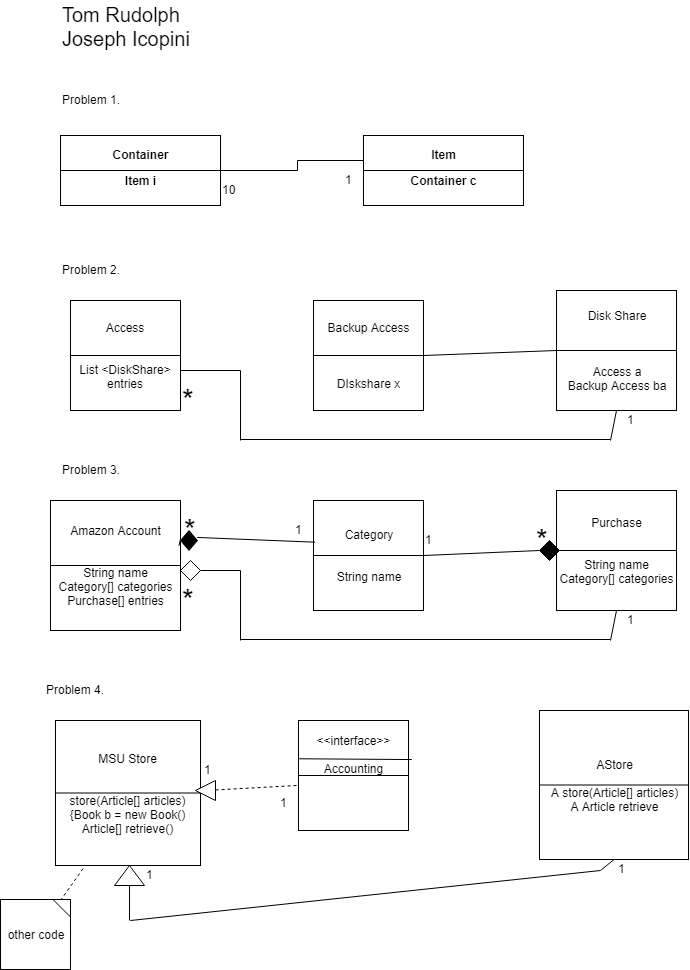

The diagram above was exported from draw.io. Its source (the exported page's mxGraphModel, read from the mxfile embedded in the PNG):
<mxGraphModel dx="879" dy="487" grid="1" gridSize="20" guides="1" tooltips="1" connect="1" arrows="1" fold="1" page="1" pageScale="1.5" pageWidth="1169" pageHeight="826" background="none" math="0" shadow="0">
  <root>
    <mxCell id="0" style=";html=1;" />
    <mxCell id="1" style=";html=1;" parent="0" />
    <mxCell id="ksULXw0AvSs8oU0yXf-t-7" style="edgeStyle=orthogonalEdgeStyle;rounded=0;orthogonalLoop=1;jettySize=auto;html=1;" edge="1" parent="1" source="1672d66443f91eb5-5">
      <mxGeometry relative="1" as="geometry">
        <mxPoint x="673" y="420" as="targetPoint" />
      </mxGeometry>
    </mxCell>
    <mxCell id="1672d66443f91eb5-5" value="&lt;p&gt;Container&lt;/p&gt;&lt;p&gt;Item i&lt;/p&gt;" style="shape=rect;html=1;overflow=fill;whiteSpace=wrap;align=center;fontStyle=1" parent="1" vertex="1">
      <mxGeometry x="360" y="395" width="160" height="70" as="geometry" />
    </mxCell>
    <mxCell id="1672d66443f91eb5-8" value="&lt;p&gt;Item&lt;/p&gt;&lt;p&gt;Container c&lt;/p&gt;" style="shape=rect;html=1;overflow=fill;whiteSpace=wrap;align=center;fontStyle=1" parent="1" vertex="1">
      <mxGeometry x="663" y="395" width="160" height="70" as="geometry" />
    </mxCell>
    <mxCell id="ksULXw0AvSs8oU0yXf-t-5" value="" style="endArrow=none;html=1;exitX=0;exitY=0.5;exitDx=0;exitDy=0;entryX=1;entryY=0.5;entryDx=0;entryDy=0;" edge="1" parent="1" source="1672d66443f91eb5-5" target="1672d66443f91eb5-5">
      <mxGeometry width="50" height="50" relative="1" as="geometry">
        <mxPoint x="363" y="460" as="sourcePoint" />
        <mxPoint x="413" y="410" as="targetPoint" />
      </mxGeometry>
    </mxCell>
    <mxCell id="ksULXw0AvSs8oU0yXf-t-6" value="" style="endArrow=none;html=1;exitX=0;exitY=0.5;exitDx=0;exitDy=0;entryX=1;entryY=0.5;entryDx=0;entryDy=0;" edge="1" parent="1" source="1672d66443f91eb5-8" target="1672d66443f91eb5-8">
      <mxGeometry width="50" height="50" relative="1" as="geometry">
        <mxPoint x="613" y="455" as="sourcePoint" />
        <mxPoint x="663" y="405" as="targetPoint" />
      </mxGeometry>
    </mxCell>
    <mxCell id="ksULXw0AvSs8oU0yXf-t-8" value="Problem 1." style="text;html=1;resizable=0;points=[];autosize=1;align=left;verticalAlign=top;spacingTop=-4;" vertex="1" parent="1">
      <mxGeometry x="360" y="350" width="70" height="20" as="geometry" />
    </mxCell>
    <mxCell id="ksULXw0AvSs8oU0yXf-t-9" value="1" style="text;html=1;resizable=0;points=[];autosize=1;align=left;verticalAlign=top;spacingTop=-4;" vertex="1" parent="1">
      <mxGeometry x="643" y="430" width="20" height="20" as="geometry" />
    </mxCell>
    <mxCell id="ksULXw0AvSs8oU0yXf-t-14" value="10" style="text;html=1;resizable=0;points=[];autosize=1;align=left;verticalAlign=top;spacingTop=-4;" vertex="1" parent="1">
      <mxGeometry x="520" y="440" width="30" height="20" as="geometry" />
    </mxCell>
    <mxCell id="ksULXw0AvSs8oU0yXf-t-15" value="Problem 2." style="text;html=1;resizable=0;points=[];autosize=1;align=left;verticalAlign=top;spacingTop=-4;" vertex="1" parent="1">
      <mxGeometry x="360" y="520" width="70" height="20" as="geometry" />
    </mxCell>
    <mxCell id="ksULXw0AvSs8oU0yXf-t-16" value="Access&lt;br&gt;&lt;br&gt;&lt;br&gt;List &amp;lt;DiskShare&amp;gt;&lt;br&gt;entries" style="whiteSpace=wrap;html=1;aspect=fixed;" vertex="1" parent="1">
      <mxGeometry x="370" y="560" width="110" height="110" as="geometry" />
    </mxCell>
    <mxCell id="ksULXw0AvSs8oU0yXf-t-17" value="Backup Access&lt;br&gt;&lt;br&gt;&lt;br&gt;&lt;br&gt;DIskshare x" style="whiteSpace=wrap;html=1;aspect=fixed;" vertex="1" parent="1">
      <mxGeometry x="613" y="560" width="110" height="110" as="geometry" />
    </mxCell>
    <mxCell id="ksULXw0AvSs8oU0yXf-t-18" value="Disk Share&lt;br&gt;&lt;br&gt;&lt;br&gt;&lt;br&gt;Access a&lt;br&gt;Backup Access ba&lt;br&gt;" style="whiteSpace=wrap;html=1;aspect=fixed;" vertex="1" parent="1">
      <mxGeometry x="856" y="550" width="120" height="120" as="geometry" />
    </mxCell>
    <mxCell id="ksULXw0AvSs8oU0yXf-t-19" value="1" style="text;html=1;resizable=0;points=[];autosize=1;align=left;verticalAlign=top;spacingTop=-4;" vertex="1" parent="1">
      <mxGeometry x="925" y="670" width="20" height="20" as="geometry" />
    </mxCell>
    <mxCell id="ksULXw0AvSs8oU0yXf-t-27" value="" style="endArrow=none;html=1;" edge="1" parent="1">
      <mxGeometry width="50" height="50" relative="1" as="geometry">
        <mxPoint x="480" y="630" as="sourcePoint" />
        <mxPoint x="540" y="630" as="targetPoint" />
      </mxGeometry>
    </mxCell>
    <mxCell id="ksULXw0AvSs8oU0yXf-t-28" value="" style="endArrow=none;html=1;" edge="1" parent="1">
      <mxGeometry width="50" height="50" relative="1" as="geometry">
        <mxPoint x="540" y="630" as="sourcePoint" />
        <mxPoint x="540" y="700" as="targetPoint" />
      </mxGeometry>
    </mxCell>
    <mxCell id="ksULXw0AvSs8oU0yXf-t-29" value="" style="endArrow=none;html=1;" edge="1" parent="1">
      <mxGeometry width="50" height="50" relative="1" as="geometry">
        <mxPoint x="540" y="699" as="sourcePoint" />
        <mxPoint x="910" y="699" as="targetPoint" />
      </mxGeometry>
    </mxCell>
    <mxCell id="ksULXw0AvSs8oU0yXf-t-30" value="" style="endArrow=none;html=1;entryX=0.5;entryY=1;entryDx=0;entryDy=0;" edge="1" parent="1" target="ksULXw0AvSs8oU0yXf-t-18">
      <mxGeometry width="50" height="50" relative="1" as="geometry">
        <mxPoint x="910" y="700" as="sourcePoint" />
        <mxPoint x="1040" y="680" as="targetPoint" />
      </mxGeometry>
    </mxCell>
    <mxCell id="ksULXw0AvSs8oU0yXf-t-31" value="" style="endArrow=none;html=1;exitX=1;exitY=0.5;exitDx=0;exitDy=0;entryX=0;entryY=0.5;entryDx=0;entryDy=0;" edge="1" parent="1" source="ksULXw0AvSs8oU0yXf-t-17" target="ksULXw0AvSs8oU0yXf-t-18">
      <mxGeometry width="50" height="50" relative="1" as="geometry">
        <mxPoint x="770" y="650" as="sourcePoint" />
        <mxPoint x="820" y="600" as="targetPoint" />
      </mxGeometry>
    </mxCell>
    <mxCell id="ksULXw0AvSs8oU0yXf-t-32" value="&lt;font style=&quot;font-size: 30px&quot;&gt;*&lt;/font&gt;" style="text;html=1;resizable=0;points=[];autosize=1;align=left;verticalAlign=top;spacingTop=-4;" vertex="1" parent="1">
      <mxGeometry x="480" y="640" width="30" height="20" as="geometry" />
    </mxCell>
    <mxCell id="ksULXw0AvSs8oU0yXf-t-33" value="Problem 3." style="text;html=1;resizable=0;points=[];autosize=1;align=left;verticalAlign=top;spacingTop=-4;" vertex="1" parent="1">
      <mxGeometry x="360" y="720" width="70" height="20" as="geometry" />
    </mxCell>
    <mxCell id="ksULXw0AvSs8oU0yXf-t-34" value="Amazon Account&lt;br&gt;&lt;br&gt;&lt;br&gt;String name&lt;br&gt;Category[] categories&lt;br&gt;Purchase[] entries" style="whiteSpace=wrap;html=1;aspect=fixed;" vertex="1" parent="1">
      <mxGeometry x="350" y="760" width="130" height="130" as="geometry" />
    </mxCell>
    <mxCell id="ksULXw0AvSs8oU0yXf-t-35" value="Category&lt;br&gt;&lt;br&gt;&lt;br&gt;String name" style="whiteSpace=wrap;html=1;aspect=fixed;" vertex="1" parent="1">
      <mxGeometry x="613" y="760" width="110" height="110" as="geometry" />
    </mxCell>
    <mxCell id="ksULXw0AvSs8oU0yXf-t-36" value="Purchase&lt;br&gt;&lt;br&gt;&lt;br&gt;String name&lt;br&gt;Category[] categories&lt;br&gt;" style="whiteSpace=wrap;html=1;aspect=fixed;" vertex="1" parent="1">
      <mxGeometry x="856" y="750" width="120" height="120" as="geometry" />
    </mxCell>
    <mxCell id="ksULXw0AvSs8oU0yXf-t-37" value="1" style="text;html=1;resizable=0;points=[];autosize=1;align=left;verticalAlign=top;spacingTop=-4;" vertex="1" parent="1">
      <mxGeometry x="925" y="870" width="20" height="20" as="geometry" />
    </mxCell>
    <mxCell id="ksULXw0AvSs8oU0yXf-t-38" value="" style="endArrow=none;html=1;" edge="1" parent="1" source="ksULXw0AvSs8oU0yXf-t-44">
      <mxGeometry width="50" height="50" relative="1" as="geometry">
        <mxPoint x="480" y="830" as="sourcePoint" />
        <mxPoint x="540" y="830" as="targetPoint" />
      </mxGeometry>
    </mxCell>
    <mxCell id="ksULXw0AvSs8oU0yXf-t-39" value="" style="endArrow=none;html=1;" edge="1" parent="1">
      <mxGeometry width="50" height="50" relative="1" as="geometry">
        <mxPoint x="540" y="830" as="sourcePoint" />
        <mxPoint x="540" y="900" as="targetPoint" />
      </mxGeometry>
    </mxCell>
    <mxCell id="ksULXw0AvSs8oU0yXf-t-40" value="" style="endArrow=none;html=1;" edge="1" parent="1">
      <mxGeometry width="50" height="50" relative="1" as="geometry">
        <mxPoint x="540" y="899" as="sourcePoint" />
        <mxPoint x="910" y="899" as="targetPoint" />
      </mxGeometry>
    </mxCell>
    <mxCell id="ksULXw0AvSs8oU0yXf-t-41" value="" style="endArrow=none;html=1;entryX=0.5;entryY=1;entryDx=0;entryDy=0;" edge="1" parent="1" target="ksULXw0AvSs8oU0yXf-t-36">
      <mxGeometry width="50" height="50" relative="1" as="geometry">
        <mxPoint x="910" y="900" as="sourcePoint" />
        <mxPoint x="1040" y="880" as="targetPoint" />
      </mxGeometry>
    </mxCell>
    <mxCell id="ksULXw0AvSs8oU0yXf-t-42" value="" style="endArrow=none;html=1;exitX=1;exitY=0.5;exitDx=0;exitDy=0;entryX=0;entryY=0.5;entryDx=0;entryDy=0;" edge="1" parent="1" source="ksULXw0AvSs8oU0yXf-t-52" target="ksULXw0AvSs8oU0yXf-t-36">
      <mxGeometry width="50" height="50" relative="1" as="geometry">
        <mxPoint x="770" y="850" as="sourcePoint" />
        <mxPoint x="820" y="800" as="targetPoint" />
      </mxGeometry>
    </mxCell>
    <mxCell id="ksULXw0AvSs8oU0yXf-t-43" value="&lt;font style=&quot;font-size: 30px&quot;&gt;*&lt;/font&gt;" style="text;html=1;resizable=0;points=[];autosize=1;align=left;verticalAlign=top;spacingTop=-4;" vertex="1" parent="1">
      <mxGeometry x="480" y="840" width="30" height="20" as="geometry" />
    </mxCell>
    <mxCell id="ksULXw0AvSs8oU0yXf-t-44" value="" style="rhombus;whiteSpace=wrap;html=1;" vertex="1" parent="1">
      <mxGeometry x="480" y="820" width="20" height="20" as="geometry" />
    </mxCell>
    <mxCell id="ksULXw0AvSs8oU0yXf-t-45" value="" style="endArrow=none;html=1;" edge="1" parent="1" target="ksULXw0AvSs8oU0yXf-t-44">
      <mxGeometry width="50" height="50" relative="1" as="geometry">
        <mxPoint x="480" y="830" as="sourcePoint" />
        <mxPoint x="540" y="830" as="targetPoint" />
      </mxGeometry>
    </mxCell>
    <mxCell id="ksULXw0AvSs8oU0yXf-t-47" value="" style="endArrow=none;html=1;exitX=0.988;exitY=0.348;exitDx=0;exitDy=0;exitPerimeter=0;entryX=0.015;entryY=0.379;entryDx=0;entryDy=0;entryPerimeter=0;" edge="1" parent="1" source="ksULXw0AvSs8oU0yXf-t-50" target="ksULXw0AvSs8oU0yXf-t-35">
      <mxGeometry width="50" height="50" relative="1" as="geometry">
        <mxPoint x="530" y="820" as="sourcePoint" />
        <mxPoint x="580" y="770" as="targetPoint" />
      </mxGeometry>
    </mxCell>
    <mxCell id="ksULXw0AvSs8oU0yXf-t-48" value="" style="endArrow=none;html=1;exitX=0;exitY=0.5;exitDx=0;exitDy=0;entryX=1;entryY=0.5;entryDx=0;entryDy=0;" edge="1" parent="1" source="ksULXw0AvSs8oU0yXf-t-16" target="ksULXw0AvSs8oU0yXf-t-16">
      <mxGeometry width="50" height="50" relative="1" as="geometry">
        <mxPoint x="310" y="619" as="sourcePoint" />
        <mxPoint x="360" y="569" as="targetPoint" />
      </mxGeometry>
    </mxCell>
    <mxCell id="ksULXw0AvSs8oU0yXf-t-49" value="" style="endArrow=none;html=1;exitX=0;exitY=0.5;exitDx=0;exitDy=0;entryX=1;entryY=0.5;entryDx=0;entryDy=0;" edge="1" parent="1" source="ksULXw0AvSs8oU0yXf-t-17" target="ksULXw0AvSs8oU0yXf-t-17">
      <mxGeometry width="50" height="50" relative="1" as="geometry">
        <mxPoint x="560" y="560" as="sourcePoint" />
        <mxPoint x="610" y="510" as="targetPoint" />
      </mxGeometry>
    </mxCell>
    <mxCell id="ksULXw0AvSs8oU0yXf-t-50" value="" style="rhombus;whiteSpace=wrap;html=1;fillColor=#000000;" vertex="1" parent="1">
      <mxGeometry x="480" y="790" width="17" height="20" as="geometry" />
    </mxCell>
    <mxCell id="ksULXw0AvSs8oU0yXf-t-51" value="" style="endArrow=none;html=1;exitX=0.988;exitY=0.348;exitDx=0;exitDy=0;exitPerimeter=0;entryX=0.015;entryY=0.379;entryDx=0;entryDy=0;entryPerimeter=0;" edge="1" parent="1" source="ksULXw0AvSs8oU0yXf-t-34" target="ksULXw0AvSs8oU0yXf-t-50">
      <mxGeometry width="50" height="50" relative="1" as="geometry">
        <mxPoint x="478.68000000000006" y="798.28" as="sourcePoint" />
        <mxPoint x="614.6500000000001" y="801.69" as="targetPoint" />
      </mxGeometry>
    </mxCell>
    <mxCell id="ksULXw0AvSs8oU0yXf-t-52" value="" style="rhombus;whiteSpace=wrap;html=1;fillColor=#000000;" vertex="1" parent="1">
      <mxGeometry x="839" y="800" width="20" height="20" as="geometry" />
    </mxCell>
    <mxCell id="ksULXw0AvSs8oU0yXf-t-53" value="" style="endArrow=none;html=1;exitX=1;exitY=0.5;exitDx=0;exitDy=0;entryX=0;entryY=0.5;entryDx=0;entryDy=0;" edge="1" parent="1" source="ksULXw0AvSs8oU0yXf-t-35" target="ksULXw0AvSs8oU0yXf-t-52">
      <mxGeometry width="50" height="50" relative="1" as="geometry">
        <mxPoint x="723" y="815" as="sourcePoint" />
        <mxPoint x="856" y="810" as="targetPoint" />
      </mxGeometry>
    </mxCell>
    <mxCell id="ksULXw0AvSs8oU0yXf-t-54" value="1" style="text;html=1;resizable=0;points=[];autosize=1;align=left;verticalAlign=top;spacingTop=-4;" vertex="1" parent="1">
      <mxGeometry x="593" y="780" width="20" height="20" as="geometry" />
    </mxCell>
    <mxCell id="ksULXw0AvSs8oU0yXf-t-55" value="&lt;font style=&quot;font-size: 30px&quot;&gt;*&lt;/font&gt;" style="text;html=1;resizable=0;points=[];autosize=1;align=left;verticalAlign=top;spacingTop=-4;" vertex="1" parent="1">
      <mxGeometry x="482" y="770" width="30" height="20" as="geometry" />
    </mxCell>
    <mxCell id="ksULXw0AvSs8oU0yXf-t-56" value="&lt;font style=&quot;font-size: 30px&quot;&gt;*&lt;/font&gt;" style="text;html=1;resizable=0;points=[];autosize=1;align=left;verticalAlign=top;spacingTop=-4;" vertex="1" parent="1">
      <mxGeometry x="834" y="780" width="30" height="20" as="geometry" />
    </mxCell>
    <mxCell id="ksULXw0AvSs8oU0yXf-t-58" value="1" style="text;html=1;resizable=0;points=[];autosize=1;align=left;verticalAlign=top;spacingTop=-4;" vertex="1" parent="1">
      <mxGeometry x="723" y="790" width="20" height="20" as="geometry" />
    </mxCell>
    <mxCell id="ksULXw0AvSs8oU0yXf-t-59" value="" style="endArrow=none;html=1;exitX=0;exitY=0.5;exitDx=0;exitDy=0;entryX=1;entryY=0.5;entryDx=0;entryDy=0;" edge="1" parent="1" source="ksULXw0AvSs8oU0yXf-t-18" target="ksULXw0AvSs8oU0yXf-t-18">
      <mxGeometry width="50" height="50" relative="1" as="geometry">
        <mxPoint x="770" y="590" as="sourcePoint" />
        <mxPoint x="820" y="540" as="targetPoint" />
      </mxGeometry>
    </mxCell>
    <mxCell id="ksULXw0AvSs8oU0yXf-t-60" value="" style="endArrow=none;html=1;exitX=0;exitY=0.5;exitDx=0;exitDy=0;entryX=1;entryY=0.5;entryDx=0;entryDy=0;" edge="1" parent="1" source="ksULXw0AvSs8oU0yXf-t-34" target="ksULXw0AvSs8oU0yXf-t-34">
      <mxGeometry width="50" height="50" relative="1" as="geometry">
        <mxPoint x="360" y="970" as="sourcePoint" />
        <mxPoint x="410" y="920" as="targetPoint" />
      </mxGeometry>
    </mxCell>
    <mxCell id="ksULXw0AvSs8oU0yXf-t-61" value="" style="endArrow=none;html=1;exitX=0;exitY=0.5;exitDx=0;exitDy=0;entryX=1;entryY=0.5;entryDx=0;entryDy=0;" edge="1" parent="1" source="ksULXw0AvSs8oU0yXf-t-35" target="ksULXw0AvSs8oU0yXf-t-35">
      <mxGeometry width="50" height="50" relative="1" as="geometry">
        <mxPoint x="490" y="970" as="sourcePoint" />
        <mxPoint x="540" y="920" as="targetPoint" />
      </mxGeometry>
    </mxCell>
    <mxCell id="ksULXw0AvSs8oU0yXf-t-62" value="" style="endArrow=none;html=1;exitX=0;exitY=0.5;exitDx=0;exitDy=0;entryX=1;entryY=0.5;entryDx=0;entryDy=0;" edge="1" parent="1" source="ksULXw0AvSs8oU0yXf-t-36" target="ksULXw0AvSs8oU0yXf-t-36">
      <mxGeometry width="50" height="50" relative="1" as="geometry">
        <mxPoint x="490" y="950" as="sourcePoint" />
        <mxPoint x="540" y="900" as="targetPoint" />
      </mxGeometry>
    </mxCell>
    <mxCell id="ksULXw0AvSs8oU0yXf-t-63" value="Problem 4." style="text;html=1;resizable=0;points=[];autosize=1;align=left;verticalAlign=top;spacingTop=-4;" vertex="1" parent="1">
      <mxGeometry x="344" y="940" width="70" height="20" as="geometry" />
    </mxCell>
    <mxCell id="ksULXw0AvSs8oU0yXf-t-64" value="MSU Store&lt;br&gt;&lt;br&gt;&lt;br&gt;store(Article[] articles) {Book b = new Book()&lt;br&gt;Article[] retrieve()" style="whiteSpace=wrap;html=1;aspect=fixed;" vertex="1" parent="1">
      <mxGeometry x="355" y="980" width="145" height="145" as="geometry" />
    </mxCell>
    <mxCell id="ksULXw0AvSs8oU0yXf-t-65" value="&amp;lt;&amp;lt;interface&amp;gt;&amp;gt;&lt;br&gt;&lt;br&gt;Accounting&lt;br&gt;&lt;br&gt;&lt;br&gt;&lt;br&gt;" style="whiteSpace=wrap;html=1;aspect=fixed;" vertex="1" parent="1">
      <mxGeometry x="598" y="980" width="110" height="110" as="geometry" />
    </mxCell>
    <mxCell id="ksULXw0AvSs8oU0yXf-t-66" value="AStore&lt;br&gt;&lt;br&gt;A store(Article[] articles)&lt;br&gt;A Article retrieve" style="whiteSpace=wrap;html=1;aspect=fixed;" vertex="1" parent="1">
      <mxGeometry x="839" y="970" width="149" height="149" as="geometry" />
    </mxCell>
    <mxCell id="ksULXw0AvSs8oU0yXf-t-71" value="" style="endArrow=none;html=1;exitX=0;exitY=0.5;exitDx=0;exitDy=0;entryX=1;entryY=0.5;entryDx=0;entryDy=0;" edge="1" parent="1" source="ksULXw0AvSs8oU0yXf-t-64" target="ksULXw0AvSs8oU0yXf-t-64">
      <mxGeometry width="50" height="50" relative="1" as="geometry">
        <mxPoint x="295" y="1039" as="sourcePoint" />
        <mxPoint x="345" y="989" as="targetPoint" />
      </mxGeometry>
    </mxCell>
    <mxCell id="ksULXw0AvSs8oU0yXf-t-72" value="" style="endArrow=none;html=1;exitX=0;exitY=0.5;exitDx=0;exitDy=0;entryX=1;entryY=0.5;entryDx=0;entryDy=0;" edge="1" parent="1" source="ksULXw0AvSs8oU0yXf-t-65" target="ksULXw0AvSs8oU0yXf-t-65">
      <mxGeometry width="50" height="50" relative="1" as="geometry">
        <mxPoint x="545" y="980" as="sourcePoint" />
        <mxPoint x="595" y="930" as="targetPoint" />
      </mxGeometry>
    </mxCell>
    <mxCell id="ksULXw0AvSs8oU0yXf-t-73" value="" style="endArrow=none;html=1;exitX=0;exitY=0.5;exitDx=0;exitDy=0;entryX=1;entryY=0.5;entryDx=0;entryDy=0;" edge="1" parent="1" source="ksULXw0AvSs8oU0yXf-t-66" target="ksULXw0AvSs8oU0yXf-t-66">
      <mxGeometry width="50" height="50" relative="1" as="geometry">
        <mxPoint x="755" y="1010" as="sourcePoint" />
        <mxPoint x="805" y="960" as="targetPoint" />
      </mxGeometry>
    </mxCell>
    <mxCell id="ksULXw0AvSs8oU0yXf-t-74" value="" style="endArrow=none;html=1;exitX=0.006;exitY=0.348;exitDx=0;exitDy=0;exitPerimeter=0;entryX=1.03;entryY=0.355;entryDx=0;entryDy=0;entryPerimeter=0;" edge="1" parent="1" source="ksULXw0AvSs8oU0yXf-t-65" target="ksULXw0AvSs8oU0yXf-t-65">
      <mxGeometry width="50" height="50" relative="1" as="geometry">
        <mxPoint x="560" y="1150" as="sourcePoint" />
        <mxPoint x="610" y="1100" as="targetPoint" />
      </mxGeometry>
    </mxCell>
    <mxCell id="ksULXw0AvSs8oU0yXf-t-78" value="" style="endArrow=none;dashed=1;html=1;exitX=-0.018;exitY=0.591;exitDx=0;exitDy=0;exitPerimeter=0;" edge="1" parent="1" source="ksULXw0AvSs8oU0yXf-t-89">
      <mxGeometry width="50" height="50" relative="1" as="geometry">
        <mxPoint x="596.02" y="1045.01" as="sourcePoint" />
        <mxPoint x="500" y="1050" as="targetPoint" />
      </mxGeometry>
    </mxCell>
    <mxCell id="ksULXw0AvSs8oU0yXf-t-88" value="" style="endArrow=none;html=1;exitX=0.5;exitY=1;exitDx=0;exitDy=0;" edge="1" parent="1" source="ksULXw0AvSs8oU0yXf-t-66">
      <mxGeometry width="50" height="50" relative="1" as="geometry">
        <mxPoint x="780" y="1210" as="sourcePoint" />
        <mxPoint x="900" y="1130" as="targetPoint" />
      </mxGeometry>
    </mxCell>
    <mxCell id="ksULXw0AvSs8oU0yXf-t-89" value="" style="triangle;whiteSpace=wrap;html=1;fillColor=#FFFFFF;direction=west;" vertex="1" parent="1">
      <mxGeometry x="495" y="1040" width="20" height="20" as="geometry" />
    </mxCell>
    <mxCell id="ksULXw0AvSs8oU0yXf-t-90" value="" style="endArrow=none;dashed=1;html=1;exitX=-0.018;exitY=0.591;exitDx=0;exitDy=0;exitPerimeter=0;" edge="1" parent="1" source="ksULXw0AvSs8oU0yXf-t-65" target="ksULXw0AvSs8oU0yXf-t-89">
      <mxGeometry width="50" height="50" relative="1" as="geometry">
        <mxPoint x="596.02" y="1045.01" as="sourcePoint" />
        <mxPoint x="500" y="1050" as="targetPoint" />
      </mxGeometry>
    </mxCell>
    <mxCell id="ksULXw0AvSs8oU0yXf-t-93" value="" style="triangle;whiteSpace=wrap;html=1;fillColor=#FFFFFF;direction=north;" vertex="1" parent="1">
      <mxGeometry x="414" y="1125" width="30" height="20" as="geometry" />
    </mxCell>
    <mxCell id="ksULXw0AvSs8oU0yXf-t-94" value="" style="endArrow=none;html=1;exitX=0;exitY=0.5;exitDx=0;exitDy=0;" edge="1" parent="1" source="ksULXw0AvSs8oU0yXf-t-93">
      <mxGeometry width="50" height="50" relative="1" as="geometry">
        <mxPoint x="510" y="1230" as="sourcePoint" />
        <mxPoint x="429" y="1180" as="targetPoint" />
      </mxGeometry>
    </mxCell>
    <mxCell id="ksULXw0AvSs8oU0yXf-t-95" value="" style="endArrow=none;html=1;" edge="1" parent="1">
      <mxGeometry width="50" height="50" relative="1" as="geometry">
        <mxPoint x="430" y="1180" as="sourcePoint" />
        <mxPoint x="900" y="1130" as="targetPoint" />
      </mxGeometry>
    </mxCell>
    <mxCell id="ksULXw0AvSs8oU0yXf-t-96" value="1" style="text;html=1;resizable=0;points=[];autosize=1;align=left;verticalAlign=top;spacingTop=-4;" vertex="1" parent="1">
      <mxGeometry x="916" y="1119" width="20" height="20" as="geometry" />
    </mxCell>
    <mxCell id="ksULXw0AvSs8oU0yXf-t-97" value="1" style="text;html=1;resizable=0;points=[];autosize=1;align=left;verticalAlign=top;spacingTop=-4;" vertex="1" parent="1">
      <mxGeometry x="444" y="1125" width="20" height="20" as="geometry" />
    </mxCell>
    <mxCell id="ksULXw0AvSs8oU0yXf-t-98" value="1" style="text;html=1;resizable=0;points=[];autosize=1;align=left;verticalAlign=top;spacingTop=-4;" vertex="1" parent="1">
      <mxGeometry x="578" y="1052.5" width="20" height="20" as="geometry" />
    </mxCell>
    <mxCell id="ksULXw0AvSs8oU0yXf-t-99" value="1" style="text;html=1;resizable=0;points=[];autosize=1;align=left;verticalAlign=top;spacingTop=-4;" vertex="1" parent="1">
      <mxGeometry x="502" y="1020" width="20" height="20" as="geometry" />
    </mxCell>
    <mxCell id="ksULXw0AvSs8oU0yXf-t-100" value="&lt;font style=&quot;font-size: 20px&quot;&gt;Tom Rudolph&lt;br&gt;Joseph Icopini&lt;/font&gt;" style="text;html=1;resizable=0;points=[];autosize=1;align=left;verticalAlign=top;spacingTop=-4;" vertex="1" parent="1">
      <mxGeometry x="360" y="260" width="160" height="40" as="geometry" />
    </mxCell>
    <mxCell id="ksULXw0AvSs8oU0yXf-t-101" value="" style="endArrow=none;dashed=1;html=1;entryX=0.195;entryY=1.014;entryDx=0;entryDy=0;entryPerimeter=0;" edge="1" parent="1" target="ksULXw0AvSs8oU0yXf-t-64">
      <mxGeometry width="50" height="50" relative="1" as="geometry">
        <mxPoint x="360" y="1160" as="sourcePoint" />
        <mxPoint x="385" y="1145" as="targetPoint" />
      </mxGeometry>
    </mxCell>
    <mxCell id="ksULXw0AvSs8oU0yXf-t-102" value="other code" style="whiteSpace=wrap;html=1;aspect=fixed;fillColor=#FFFFFF;" vertex="1" parent="1">
      <mxGeometry x="300" y="1159" width="70" height="70" as="geometry" />
    </mxCell>
    <mxCell id="ksULXw0AvSs8oU0yXf-t-103" value="" style="endArrow=none;html=1;exitX=0.75;exitY=0;exitDx=0;exitDy=0;entryX=1;entryY=0.25;entryDx=0;entryDy=0;" edge="1" parent="1" source="ksULXw0AvSs8oU0yXf-t-102" target="ksULXw0AvSs8oU0yXf-t-102">
      <mxGeometry width="50" height="50" relative="1" as="geometry">
        <mxPoint x="300" y="1330" as="sourcePoint" />
        <mxPoint x="350" y="1280" as="targetPoint" />
      </mxGeometry>
    </mxCell>
  </root>
</mxGraphModel>